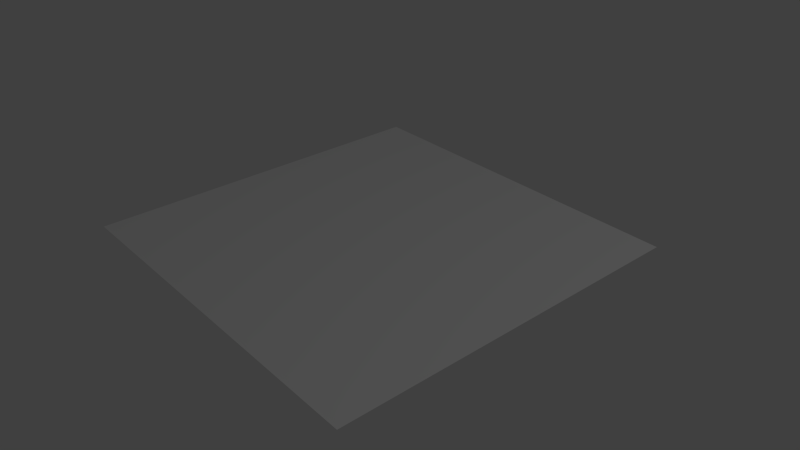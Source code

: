 # Source: uv_scroll.blend  (saved by Blender 2.63.17; exported with 4.5.12 LTS)
import bpy
from mathutils import Matrix  # noqa: F401  (used for matrix-valued properties, if any)

bpy.ops.wm.read_factory_settings(use_empty=True)
scene = bpy.context.scene
scene.name = 'Scene'

# ---- collections
col_collection_1 = bpy.data.collections.new('Collection 1'); scene.collection.children.link(col_collection_1)

# ---- materials (node trees are filled in below, after node groups)
mat_material_001 = bpy.data.materials.new('Material.001')
mat_material_001.alpha_threshold = 0.0
mat_material_001.use_transparent_shadow = False
mat_material_001.roughness = 0.5
mat_material_001.line_color = (0.0, 0.0, 0.0, 1.0)

# ---- material node trees

# ---- world
world_world = bpy.data.worlds.new('World'); scene.world = world_world
world_world.color = (0.05088, 0.05088, 0.05088)
world_world.use_sun_shadow = False
world_world.sun_shadow_jitter_overblur = 0.0
world_world.cycles.sampling_method = 'MANUAL'
world_world.cycles.sample_map_resolution = 256

# ---- cameras
cam_camera = bpy.data.cameras.new('Camera')
cam_camera.clip_end = 100.0
cam_camera.lens = 35.0
cam_camera.sensor_width = 32.0
cam_camera.sensor_height = 18.0
cam_camera.ortho_scale = 7.314
cam_camera.dof.focus_distance = 0.0
cam_camera.dof.aperture_fstop = 128.0

# ---- lights
light_lamp = bpy.data.lights.new('Lamp', 'POINT')
light_lamp.transmission_factor = 0.0
light_lamp.cutoff_distance = 30.0
light_lamp.energy = 100.0
light_lamp.shadow_buffer_clip_start = 1.001
light_lamp.shadow_soft_size = 1.0
light_lamp.shadow_maximum_resolution = 0.006
light_lamp.use_absolute_resolution = True
light_lamp.cycles.use_multiple_importance_sampling = False

# ---- meshes
me_plane = bpy.data.meshes.new('Plane')
me_plane.from_pydata([(1.0, -1.0, 0.0), (-1.0, -1.0, 0.0), (1.0, 1.0, 0.0), (-1.0, 1.0, 0.0)], [], [(2, 3, 1, 0)])
_uv = me_plane.uv_layers.new(name='UVMap')
_uv.uv.foreach_set('vector', [0.0, 0.0, 1.0, 0.0, 1.0, 1.0, 0.0, 1.0])
me_plane.materials.append(mat_material_001)
me_plane.use_remesh_preserve_volume = False
me_plane.use_remesh_preserve_attributes = False
me_plane.use_mirror_vertex_groups = False
me_plane.update()

# ---- objects
ob_plane = bpy.data.objects.new('Plane', me_plane)
ob_lamp = bpy.data.objects.new('Lamp', light_lamp)
ob_camera = bpy.data.objects.new('Camera', cam_camera)

# ---- transforms, parenting, visibility, modifiers, constraints
ob_plane.location = (0.0, 0.0, 0.0)
ob_plane.lineart.crease_threshold = 0.0
ob_lamp.location = (4.076, 1.005, 5.904)
ob_lamp.rotation_euler = (0.6503, 0.05522, 1.866)
ob_lamp.lock_rotations_4d = False
ob_lamp.empty_display_type = 'ARROWS'
ob_lamp.color = (0.0, 0.0, 0.0, 0.0)
ob_lamp.lineart.crease_threshold = 0.0
ob_camera.location = (2.995, -2.414, 2.253)
ob_camera.rotation_euler = (1.054, 0.0001414, 0.8588)
ob_camera.scale = (1.0, 1.0, 1.0)
ob_camera.lock_rotations_4d = False
ob_camera.empty_display_type = 'ARROWS'
ob_camera.color = (0.0, 0.0, 0.0, 0.0)
ob_camera.display_type = 'WIRE'
ob_camera.lineart.crease_threshold = 0.0

# ---- collection membership
col_collection_1.objects.link(ob_plane)
col_collection_1.objects.link(ob_lamp)
col_collection_1.objects.link(ob_camera)

# ---- scene / render settings (as saved in the file)
scene.camera = ob_camera
scene.frame_start = 1; scene.frame_end = 250; scene.frame_set(1)
scene.render.engine = 'BLENDER_EEVEE_NEXT'
scene.render.image_settings.color_mode = 'RGB'
scene.render.image_settings.compression = 90
scene.render.resolution_percentage = 50
scene.render.dither_intensity = 0.0
scene.render.bake_margin = 2
scene.render.bake_bias = 0.0
scene.cycles.use_denoising = False
scene.cycles.samples = 10
scene.cycles.sampling_pattern = 'TABULATED_SOBOL'
scene.cycles.light_sampling_threshold = 0.0
scene.cycles.use_adaptive_sampling = False
scene.cycles.use_light_tree = False
scene.cycles.blur_glossy = 0.0
scene.cycles.volume_bounces = 1
scene.cycles.pixel_filter_type = 'GAUSSIAN'
scene.cycles.sample_clamp_indirect = 0.0
scene.view_settings.view_transform = 'Standard'
bpy.context.view_layer.update()
